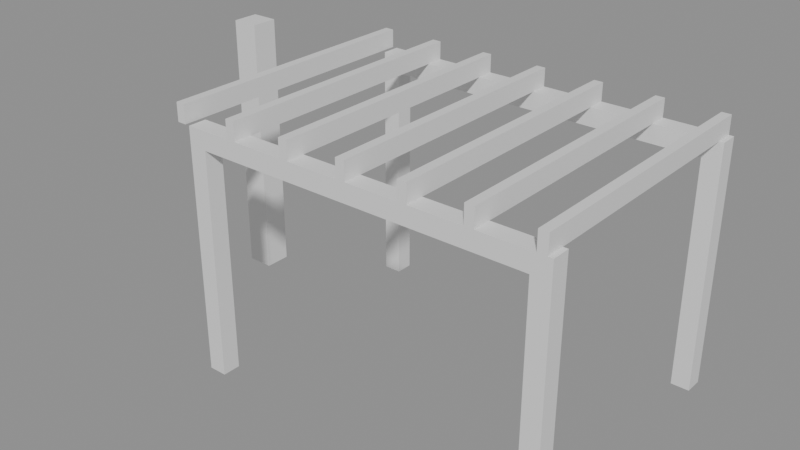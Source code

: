# Source: e1636_after.blend  (saved by Blender 5.2.44; exported with 4.5.12 LTS)
import bpy
from mathutils import Matrix  # noqa: F401  (used for matrix-valued properties, if any)

bpy.ops.wm.read_factory_settings(use_empty=True)
scene = bpy.context.scene
scene.name = 'Scene'

# ---- materials (node trees are filled in below, after node groups)
mat_madera_roble = bpy.data.materials.new('Madera_Roble')
mat_hormigon = bpy.data.materials.new('Hormigon')

# ---- material node trees
mat_madera_roble.use_nodes = True; mat_madera_roble.node_tree.nodes.clear()
_N = mat_madera_roble.node_tree.nodes; _L = mat_madera_roble.node_tree.links
n0 = _N.new('ShaderNodeBsdfPrincipled'); n0.name = 'Principled BSDF'; n0.location = (-200, 100)
n0.inputs[3].default_value = 1.45
n0.inputs[10].default_value = 0.005
n1 = _N.new('ShaderNodeOutputMaterial'); n1.name = 'Material Output'; n1.location = (200, 100)
_L.new(n0.outputs[0], n1.inputs[0])
n1.is_active_output = True
mat_hormigon.use_nodes = True; mat_hormigon.node_tree.nodes.clear()
_N = mat_hormigon.node_tree.nodes; _L = mat_hormigon.node_tree.links
n0 = _N.new('ShaderNodeBsdfPrincipled'); n0.name = 'Principled BSDF'; n0.location = (-200, 100)
n0.inputs[3].default_value = 1.45
n0.inputs[10].default_value = 0.005
n1 = _N.new('ShaderNodeOutputMaterial'); n1.name = 'Material Output'; n1.location = (200, 100)
_L.new(n0.outputs[0], n1.inputs[0])
n1.is_active_output = True

# ---- meshes
me_postepergola_001_cuerpo_mesh = bpy.data.meshes.new('PostePergola.001_Cuerpo_mesh')
me_postepergola_001_cuerpo_mesh.from_pydata([(0.0, 0.0, 0.0), (0.2, 0.0, 0.0), (0.2, 0.2, 0.0), (0.0, 0.2, 0.0), (0.0, 0.0, 2.5), (0.2, 0.0, 2.5), (0.2, 0.2, 2.5), (0.0, 0.2, 2.5)], [], [(0, 1, 2, 3), (4, 5, 6, 7), (0, 1, 5, 4), (1, 2, 6, 5), (2, 3, 7, 6), (3, 0, 4, 7)])
me_postepergola_001_cuerpo_mesh.materials.append(mat_madera_roble)
me_postepergola_001_cuerpo_mesh.update()
me_postepergola_002_cuerpo_mesh = bpy.data.meshes.new('PostePergola.002_Cuerpo_mesh')
me_postepergola_002_cuerpo_mesh.from_pydata([(0.0, 0.0, 0.0), (0.2, 0.0, 0.0), (0.2, 0.2, 0.0), (0.0, 0.2, 0.0), (0.0, 0.0, 2.5), (0.2, 0.0, 2.5), (0.2, 0.2, 2.5), (0.0, 0.2, 2.5)], [], [(0, 1, 2, 3), (4, 5, 6, 7), (0, 1, 5, 4), (1, 2, 6, 5), (2, 3, 7, 6), (3, 0, 4, 7)])
me_postepergola_002_cuerpo_mesh.materials.append(mat_madera_roble)
me_postepergola_002_cuerpo_mesh.update()
me_postepergola_003_cuerpo_mesh = bpy.data.meshes.new('PostePergola.003_Cuerpo_mesh')
me_postepergola_003_cuerpo_mesh.from_pydata([(0.0, 0.0, 0.0), (0.2, 0.0, 0.0), (0.2, 0.2, 0.0), (0.0, 0.2, 0.0), (0.0, 0.0, 2.5), (0.2, 0.0, 2.5), (0.2, 0.2, 2.5), (0.0, 0.2, 2.5)], [], [(0, 1, 2, 3), (4, 5, 6, 7), (0, 1, 5, 4), (1, 2, 6, 5), (2, 3, 7, 6), (3, 0, 4, 7)])
me_postepergola_003_cuerpo_mesh.materials.append(mat_madera_roble)
me_postepergola_003_cuerpo_mesh.update()
me_postepergola_004_cuerpo_mesh = bpy.data.meshes.new('PostePergola.004_Cuerpo_mesh')
me_postepergola_004_cuerpo_mesh.from_pydata([(0.0, 0.0, 0.0), (0.2, 0.0, 0.0), (0.2, 0.2, 0.0), (0.0, 0.2, 0.0), (0.0, 0.0, 2.5), (0.2, 0.0, 2.5), (0.2, 0.2, 2.5), (0.0, 0.2, 2.5)], [], [(0, 1, 2, 3), (4, 5, 6, 7), (0, 1, 5, 4), (1, 2, 6, 5), (2, 3, 7, 6), (3, 0, 4, 7)])
me_postepergola_004_cuerpo_mesh.materials.append(mat_madera_roble)
me_postepergola_004_cuerpo_mesh.update()
me_vigaprincipal_001_cuerpo_mesh = bpy.data.meshes.new('VigaPrincipal.001_Cuerpo_mesh')
me_vigaprincipal_001_cuerpo_mesh.from_pydata([(0.0, 0.0, 0.0), (4.0, 0.0, 0.0), (4.0, 0.2, 0.0), (0.0, 0.2, 0.0), (0.0, 0.0, 0.2), (4.0, 0.0, 0.2), (4.0, 0.2, 0.2), (0.0, 0.2, 0.2)], [], [(0, 1, 2, 3), (4, 5, 6, 7), (0, 1, 5, 4), (1, 2, 6, 5), (2, 3, 7, 6), (3, 0, 4, 7)])
me_vigaprincipal_001_cuerpo_mesh.materials.append(mat_madera_roble)
me_vigaprincipal_001_cuerpo_mesh.update()
me_vigaprincipal_002_cuerpo_mesh = bpy.data.meshes.new('VigaPrincipal.002_Cuerpo_mesh')
me_vigaprincipal_002_cuerpo_mesh.from_pydata([(0.0, 0.0, 0.0), (4.0, 0.0, 0.0), (4.0, 0.2, 0.0), (0.0, 0.2, 0.0), (0.0, 0.0, 0.2), (4.0, 0.0, 0.2), (4.0, 0.2, 0.2), (0.0, 0.2, 0.2)], [], [(0, 1, 2, 3), (4, 5, 6, 7), (0, 1, 5, 4), (1, 2, 6, 5), (2, 3, 7, 6), (3, 0, 4, 7)])
me_vigaprincipal_002_cuerpo_mesh.materials.append(mat_madera_roble)
me_vigaprincipal_002_cuerpo_mesh.update()
me_vigasecundaria_001_cuerpo_mesh = bpy.data.meshes.new('VigaSecundaria.001_Cuerpo_mesh')
me_vigasecundaria_001_cuerpo_mesh.from_pydata([(0.0, 0.0, 0.0), (3.0, 0.0, 0.0), (3.0, 0.1, 0.0), (0.0, 0.1, 0.0), (0.0, 0.0, 0.2), (3.0, 0.0, 0.2), (3.0, 0.1, 0.2), (0.0, 0.1, 0.2)], [], [(0, 1, 2, 3), (4, 5, 6, 7), (0, 1, 5, 4), (1, 2, 6, 5), (2, 3, 7, 6), (3, 0, 4, 7)])
me_vigasecundaria_001_cuerpo_mesh.materials.append(mat_madera_roble)
me_vigasecundaria_001_cuerpo_mesh.update()
me_vigasecundaria_002_cuerpo_mesh = bpy.data.meshes.new('VigaSecundaria.002_Cuerpo_mesh')
me_vigasecundaria_002_cuerpo_mesh.from_pydata([(0.0, 0.0, 0.0), (3.0, 0.0, 0.0), (3.0, 0.1, 0.0), (0.0, 0.1, 0.0), (0.0, 0.0, 0.2), (3.0, 0.0, 0.2), (3.0, 0.1, 0.2), (0.0, 0.1, 0.2)], [], [(0, 1, 2, 3), (4, 5, 6, 7), (0, 1, 5, 4), (1, 2, 6, 5), (2, 3, 7, 6), (3, 0, 4, 7)])
me_vigasecundaria_002_cuerpo_mesh.materials.append(mat_madera_roble)
me_vigasecundaria_002_cuerpo_mesh.update()
me_vigasecundaria_003_cuerpo_mesh = bpy.data.meshes.new('VigaSecundaria.003_Cuerpo_mesh')
me_vigasecundaria_003_cuerpo_mesh.from_pydata([(0.0, 0.0, 0.0), (3.0, 0.0, 0.0), (3.0, 0.1, 0.0), (0.0, 0.1, 0.0), (0.0, 0.0, 0.2), (3.0, 0.0, 0.2), (3.0, 0.1, 0.2), (0.0, 0.1, 0.2)], [], [(0, 1, 2, 3), (4, 5, 6, 7), (0, 1, 5, 4), (1, 2, 6, 5), (2, 3, 7, 6), (3, 0, 4, 7)])
me_vigasecundaria_003_cuerpo_mesh.materials.append(mat_madera_roble)
me_vigasecundaria_003_cuerpo_mesh.update()
me_vigasecundaria_004_cuerpo_mesh = bpy.data.meshes.new('VigaSecundaria.004_Cuerpo_mesh')
me_vigasecundaria_004_cuerpo_mesh.from_pydata([(0.0, 0.0, 0.0), (3.0, 0.0, 0.0), (3.0, 0.1, 0.0), (0.0, 0.1, 0.0), (0.0, 0.0, 0.2), (3.0, 0.0, 0.2), (3.0, 0.1, 0.2), (0.0, 0.1, 0.2)], [], [(0, 1, 2, 3), (4, 5, 6, 7), (0, 1, 5, 4), (1, 2, 6, 5), (2, 3, 7, 6), (3, 0, 4, 7)])
me_vigasecundaria_004_cuerpo_mesh.materials.append(mat_madera_roble)
me_vigasecundaria_004_cuerpo_mesh.update()
me_vigasecundaria_005_cuerpo_mesh = bpy.data.meshes.new('VigaSecundaria.005_Cuerpo_mesh')
me_vigasecundaria_005_cuerpo_mesh.from_pydata([(0.0, 0.0, 0.0), (3.0, 0.0, 0.0), (3.0, 0.1, 0.0), (0.0, 0.1, 0.0), (0.0, 0.0, 0.2), (3.0, 0.0, 0.2), (3.0, 0.1, 0.2), (0.0, 0.1, 0.2)], [], [(0, 1, 2, 3), (4, 5, 6, 7), (0, 1, 5, 4), (1, 2, 6, 5), (2, 3, 7, 6), (3, 0, 4, 7)])
me_vigasecundaria_005_cuerpo_mesh.materials.append(mat_madera_roble)
me_vigasecundaria_005_cuerpo_mesh.update()
me_vigasecundaria_006_cuerpo_mesh = bpy.data.meshes.new('VigaSecundaria.006_Cuerpo_mesh')
me_vigasecundaria_006_cuerpo_mesh.from_pydata([(0.0, 0.0, 0.0), (3.0, 0.0, 0.0), (3.0, 0.1, 0.0), (0.0, 0.1, 0.0), (0.0, 0.0, 0.2), (3.0, 0.0, 0.2), (3.0, 0.1, 0.2), (0.0, 0.1, 0.2)], [], [(0, 1, 2, 3), (4, 5, 6, 7), (0, 1, 5, 4), (1, 2, 6, 5), (2, 3, 7, 6), (3, 0, 4, 7)])
me_vigasecundaria_006_cuerpo_mesh.materials.append(mat_madera_roble)
me_vigasecundaria_006_cuerpo_mesh.update()
me_vigasecundaria_007_cuerpo_mesh = bpy.data.meshes.new('VigaSecundaria.007_Cuerpo_mesh')
me_vigasecundaria_007_cuerpo_mesh.from_pydata([(0.0, 0.0, 0.0), (3.0, 0.0, 0.0), (3.0, 0.1, 0.0), (0.0, 0.1, 0.0), (0.0, 0.0, 0.2), (3.0, 0.0, 0.2), (3.0, 0.1, 0.2), (0.0, 0.1, 0.2)], [], [(0, 1, 2, 3), (4, 5, 6, 7), (0, 1, 5, 4), (1, 2, 6, 5), (2, 3, 7, 6), (3, 0, 4, 7)])
me_vigasecundaria_007_cuerpo_mesh.materials.append(mat_madera_roble)
me_vigasecundaria_007_cuerpo_mesh.update()
me_columna_nuevo_cuerpo_mesh = bpy.data.meshes.new('Columna_Nuevo_Cuerpo_mesh')
me_columna_nuevo_cuerpo_mesh.from_pydata([(0.0, 0.0, 0.0), (0.3, 0.0, 0.0), (0.3, 0.3, 0.0), (0.0, 0.3, 0.0), (0.0, 0.0, 3.0), (0.3, 0.0, 3.0), (0.3, 0.3, 3.0), (0.0, 0.3, 3.0)], [], [(0, 1, 2, 3), (4, 5, 6, 7), (0, 1, 5, 4), (1, 2, 6, 5), (2, 3, 7, 6), (3, 0, 4, 7)])
me_columna_nuevo_cuerpo_mesh.materials.append(mat_hormigon)
me_columna_nuevo_cuerpo_mesh.update()

# ---- objects
ob_postepergola_001 = bpy.data.objects.new('PostePergola.001', None)
ob_postepergola_001_cuerpo = bpy.data.objects.new('PostePergola.001_Cuerpo', me_postepergola_001_cuerpo_mesh)
ob_postepergola_002 = bpy.data.objects.new('PostePergola.002', None)
ob_postepergola_002_cuerpo = bpy.data.objects.new('PostePergola.002_Cuerpo', me_postepergola_002_cuerpo_mesh)
ob_postepergola_003 = bpy.data.objects.new('PostePergola.003', None)
ob_postepergola_003_cuerpo = bpy.data.objects.new('PostePergola.003_Cuerpo', me_postepergola_003_cuerpo_mesh)
ob_postepergola_004 = bpy.data.objects.new('PostePergola.004', None)
ob_postepergola_004_cuerpo = bpy.data.objects.new('PostePergola.004_Cuerpo', me_postepergola_004_cuerpo_mesh)
ob_vigaprincipal_001 = bpy.data.objects.new('VigaPrincipal.001', None)
ob_vigaprincipal_001_cuerpo = bpy.data.objects.new('VigaPrincipal.001_Cuerpo', me_vigaprincipal_001_cuerpo_mesh)
ob_vigaprincipal_002 = bpy.data.objects.new('VigaPrincipal.002', None)
ob_vigaprincipal_002_cuerpo = bpy.data.objects.new('VigaPrincipal.002_Cuerpo', me_vigaprincipal_002_cuerpo_mesh)
ob_vigasecundaria_001 = bpy.data.objects.new('VigaSecundaria.001', None)
ob_vigasecundaria_001_cuerpo = bpy.data.objects.new('VigaSecundaria.001_Cuerpo', me_vigasecundaria_001_cuerpo_mesh)
ob_vigasecundaria_002 = bpy.data.objects.new('VigaSecundaria.002', None)
ob_vigasecundaria_002_cuerpo = bpy.data.objects.new('VigaSecundaria.002_Cuerpo', me_vigasecundaria_002_cuerpo_mesh)
ob_vigasecundaria_003 = bpy.data.objects.new('VigaSecundaria.003', None)
ob_vigasecundaria_003_cuerpo = bpy.data.objects.new('VigaSecundaria.003_Cuerpo', me_vigasecundaria_003_cuerpo_mesh)
ob_vigasecundaria_004 = bpy.data.objects.new('VigaSecundaria.004', None)
ob_vigasecundaria_004_cuerpo = bpy.data.objects.new('VigaSecundaria.004_Cuerpo', me_vigasecundaria_004_cuerpo_mesh)
ob_vigasecundaria_005 = bpy.data.objects.new('VigaSecundaria.005', None)
ob_vigasecundaria_005_cuerpo = bpy.data.objects.new('VigaSecundaria.005_Cuerpo', me_vigasecundaria_005_cuerpo_mesh)
ob_vigasecundaria_006 = bpy.data.objects.new('VigaSecundaria.006', None)
ob_vigasecundaria_006_cuerpo = bpy.data.objects.new('VigaSecundaria.006_Cuerpo', me_vigasecundaria_006_cuerpo_mesh)
ob_vigasecundaria_007 = bpy.data.objects.new('VigaSecundaria.007', None)
ob_vigasecundaria_007_cuerpo = bpy.data.objects.new('VigaSecundaria.007_Cuerpo', me_vigasecundaria_007_cuerpo_mesh)
ob_columna_nuevo = bpy.data.objects.new('Columna_Nuevo', None)
ob_columna_nuevo_cuerpo = bpy.data.objects.new('Columna_Nuevo_Cuerpo', me_columna_nuevo_cuerpo_mesh)

# ---- transforms, parenting, visibility, modifiers, constraints
ob_postepergola_001.location = (0.0, 0.0, 0.0)
ob_postepergola_001.empty_display_type = 'ARROWS'
ob_postepergola_001_cuerpo.parent = ob_postepergola_001
ob_postepergola_001_cuerpo.location = (0.0, 0.0, 0.0)
ob_postepergola_002.location = (3.8, 0.0, 0.0)
ob_postepergola_002.empty_display_type = 'ARROWS'
ob_postepergola_002_cuerpo.parent = ob_postepergola_002
ob_postepergola_002_cuerpo.location = (0.0, 0.0, 0.0)
ob_postepergola_003.location = (3.8, 2.8, 0.0)
ob_postepergola_003.empty_display_type = 'ARROWS'
ob_postepergola_003_cuerpo.parent = ob_postepergola_003
ob_postepergola_003_cuerpo.location = (0.0, 0.0, 0.0)
ob_postepergola_004.location = (0.0, 2.8, 0.0)
ob_postepergola_004.empty_display_type = 'ARROWS'
ob_postepergola_004_cuerpo.parent = ob_postepergola_004
ob_postepergola_004_cuerpo.location = (0.0, 0.0, 0.0)
ob_vigaprincipal_001.location = (0.0, 0.0, 2.5)
ob_vigaprincipal_001.empty_display_type = 'ARROWS'
ob_vigaprincipal_001_cuerpo.parent = ob_vigaprincipal_001
ob_vigaprincipal_001_cuerpo.location = (0.0, 0.0, 0.0)
ob_vigaprincipal_002.location = (0.0, 2.8, 2.5)
ob_vigaprincipal_002.empty_display_type = 'ARROWS'
ob_vigaprincipal_002_cuerpo.parent = ob_vigaprincipal_002
ob_vigaprincipal_002_cuerpo.location = (0.0, 0.0, 0.0)
ob_vigasecundaria_001.location = (-0.05, 0.0, 2.7)
ob_vigasecundaria_001.rotation_euler = (0.0, 0.0, 1.571)
ob_vigasecundaria_001.empty_display_type = 'ARROWS'
ob_vigasecundaria_001_cuerpo.parent = ob_vigasecundaria_001
ob_vigasecundaria_001_cuerpo.location = (0.0, 0.0, 0.0)
ob_vigasecundaria_002.location = (0.6167, 0.0, 2.7)
ob_vigasecundaria_002.rotation_euler = (0.0, 0.0, 1.571)
ob_vigasecundaria_002.empty_display_type = 'ARROWS'
ob_vigasecundaria_002_cuerpo.parent = ob_vigasecundaria_002
ob_vigasecundaria_002_cuerpo.location = (0.0, 0.0, 0.0)
ob_vigasecundaria_003.location = (1.283, 0.0, 2.7)
ob_vigasecundaria_003.rotation_euler = (0.0, 0.0, 1.571)
ob_vigasecundaria_003.empty_display_type = 'ARROWS'
ob_vigasecundaria_003_cuerpo.parent = ob_vigasecundaria_003
ob_vigasecundaria_003_cuerpo.location = (0.0, 0.0, 0.0)
ob_vigasecundaria_004.location = (1.95, 0.0, 2.7)
ob_vigasecundaria_004.rotation_euler = (0.0, 0.0, 1.571)
ob_vigasecundaria_004.empty_display_type = 'ARROWS'
ob_vigasecundaria_004_cuerpo.parent = ob_vigasecundaria_004
ob_vigasecundaria_004_cuerpo.location = (0.0, 0.0, 0.0)
ob_vigasecundaria_005.location = (2.617, 0.0, 2.7)
ob_vigasecundaria_005.rotation_euler = (0.0, 0.0, 1.571)
ob_vigasecundaria_005.empty_display_type = 'ARROWS'
ob_vigasecundaria_005_cuerpo.parent = ob_vigasecundaria_005
ob_vigasecundaria_005_cuerpo.location = (0.0, 0.0, 0.0)
ob_vigasecundaria_006.location = (3.283, 0.0, 2.7)
ob_vigasecundaria_006.rotation_euler = (0.0, 0.0, 1.571)
ob_vigasecundaria_006.empty_display_type = 'ARROWS'
ob_vigasecundaria_006_cuerpo.parent = ob_vigasecundaria_006
ob_vigasecundaria_006_cuerpo.location = (0.0, 0.0, 0.0)
ob_vigasecundaria_007.location = (3.95, 0.0, 2.7)
ob_vigasecundaria_007.rotation_euler = (0.0, 0.0, 1.571)
ob_vigasecundaria_007.empty_display_type = 'ARROWS'
ob_vigasecundaria_007_cuerpo.parent = ob_vigasecundaria_007
ob_vigasecundaria_007_cuerpo.location = (0.0, 0.0, 0.0)
ob_columna_nuevo.location = (-1.4, 1.9, 0.0)
ob_columna_nuevo.empty_display_type = 'ARROWS'
ob_columna_nuevo_cuerpo.parent = ob_columna_nuevo
ob_columna_nuevo_cuerpo.location = (0.0, 0.0, 0.0)

# ---- collection membership
scene.collection.objects.link(ob_postepergola_001)
scene.collection.objects.link(ob_postepergola_001_cuerpo)
scene.collection.objects.link(ob_postepergola_002)
scene.collection.objects.link(ob_postepergola_002_cuerpo)
scene.collection.objects.link(ob_postepergola_003)
scene.collection.objects.link(ob_postepergola_003_cuerpo)
scene.collection.objects.link(ob_postepergola_004)
scene.collection.objects.link(ob_postepergola_004_cuerpo)
scene.collection.objects.link(ob_vigaprincipal_001)
scene.collection.objects.link(ob_vigaprincipal_001_cuerpo)
scene.collection.objects.link(ob_vigaprincipal_002)
scene.collection.objects.link(ob_vigaprincipal_002_cuerpo)
scene.collection.objects.link(ob_vigasecundaria_001)
scene.collection.objects.link(ob_vigasecundaria_001_cuerpo)
scene.collection.objects.link(ob_vigasecundaria_002)
scene.collection.objects.link(ob_vigasecundaria_002_cuerpo)
scene.collection.objects.link(ob_vigasecundaria_003)
scene.collection.objects.link(ob_vigasecundaria_003_cuerpo)
scene.collection.objects.link(ob_vigasecundaria_004)
scene.collection.objects.link(ob_vigasecundaria_004_cuerpo)
scene.collection.objects.link(ob_vigasecundaria_005)
scene.collection.objects.link(ob_vigasecundaria_005_cuerpo)
scene.collection.objects.link(ob_vigasecundaria_006)
scene.collection.objects.link(ob_vigasecundaria_006_cuerpo)
scene.collection.objects.link(ob_vigasecundaria_007)
scene.collection.objects.link(ob_vigasecundaria_007_cuerpo)
scene.collection.objects.link(ob_columna_nuevo)
scene.collection.objects.link(ob_columna_nuevo_cuerpo)

# ---- scene / render settings (as saved in the file)
scene.frame_start = 1; scene.frame_end = 250; scene.frame_set(1)
scene.render.engine = 'BLENDER_EEVEE_NEXT'
scene.render.bake_bias = 0.0
scene.render.bake_samples = 0
scene.render.compositor_device = 'GPU'
scene.eevee.use_volume_custom_range = False
scene.eevee.fast_gi_thickness_near = 0.1
scene.eevee.fast_gi_thickness_far = 0.0
scene.eevee.ray_tracing_options.screen_trace_thickness = 0.1
bpy.context.view_layer.update()

# ---- added for rendering (the .blend has no active camera and no usable light): camera, sun + grey world if the file has none
cam_auto = bpy.data.cameras.new('AutoCamera')
cam_auto.lens = 50.0
cam_auto.sensor_width = 36.0
cam_auto.clip_end = 1000.0
ob_auto_camera = bpy.data.objects.new('AutoCamera', cam_auto)
scene.collection.objects.link(ob_auto_camera)
ob_auto_camera.location = (7.65381, -6.12457, 6.58305)
ob_auto_camera.rotation_euler = (1.09748, -7.21219e-08, 0.694738)
scene.camera = ob_auto_camera
light_auto_sun = bpy.data.lights.new('AutoSun', 'SUN')
light_auto_sun.energy = 3.0
light_auto_sun.angle = 0.0523599
ob_auto_sun = bpy.data.objects.new('AutoSun', light_auto_sun)
scene.collection.objects.link(ob_auto_sun)
ob_auto_sun.rotation_euler = (0.872665, 0.174533, 0.523599)
if scene.world is None:
    world_auto = bpy.data.worlds.new('AutoWorld')
    world_auto.color = (0.3, 0.3, 0.3)
    scene.world = world_auto
bpy.context.view_layer.update()
